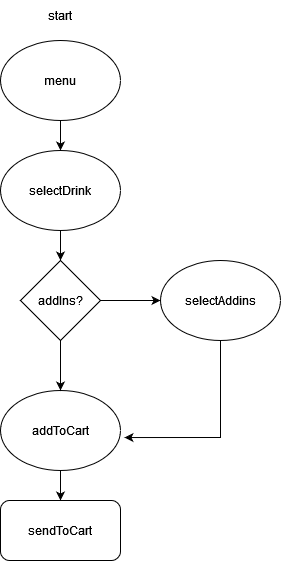

The diagram above was exported from draw.io. Its source (the exported page's mxGraphModel, read from the mxfile embedded in the PNG):
<mxGraphModel dx="785" dy="473" grid="1" gridSize="10" guides="1" tooltips="1" connect="1" arrows="1" fold="1" page="1" pageScale="1" pageWidth="850" pageHeight="1100" math="0" shadow="0">
  <root>
    <mxCell id="0" />
    <mxCell id="1" parent="0" />
    <mxCell id="62VfcScqpp-z_3v24PVg-1" value="start" style="text;html=1;strokeColor=none;fillColor=none;align=center;verticalAlign=middle;whiteSpace=wrap;rounded=0;" parent="1" vertex="1">
      <mxGeometry x="340" y="50" width="60" height="30" as="geometry" />
    </mxCell>
    <mxCell id="62VfcScqpp-z_3v24PVg-10" value="" style="edgeStyle=orthogonalEdgeStyle;rounded=0;orthogonalLoop=1;jettySize=auto;html=1;" parent="1" source="62VfcScqpp-z_3v24PVg-2" target="62VfcScqpp-z_3v24PVg-3" edge="1">
      <mxGeometry relative="1" as="geometry" />
    </mxCell>
    <mxCell id="62VfcScqpp-z_3v24PVg-2" value="menu" style="ellipse;whiteSpace=wrap;html=1;" parent="1" vertex="1">
      <mxGeometry x="310" y="90" width="120" height="80" as="geometry" />
    </mxCell>
    <mxCell id="62VfcScqpp-z_3v24PVg-12" value="" style="edgeStyle=orthogonalEdgeStyle;rounded=0;orthogonalLoop=1;jettySize=auto;html=1;" parent="1" source="62VfcScqpp-z_3v24PVg-3" target="62VfcScqpp-z_3v24PVg-11" edge="1">
      <mxGeometry relative="1" as="geometry" />
    </mxCell>
    <mxCell id="62VfcScqpp-z_3v24PVg-3" value="selectDrink" style="ellipse;whiteSpace=wrap;html=1;" parent="1" vertex="1">
      <mxGeometry x="310" y="200" width="120" height="80" as="geometry" />
    </mxCell>
    <mxCell id="62VfcScqpp-z_3v24PVg-15" style="edgeStyle=orthogonalEdgeStyle;rounded=0;orthogonalLoop=1;jettySize=auto;html=1;entryX=1.033;entryY=0.588;entryDx=0;entryDy=0;entryPerimeter=0;" parent="1" source="62VfcScqpp-z_3v24PVg-4" target="62VfcScqpp-z_3v24PVg-5" edge="1">
      <mxGeometry relative="1" as="geometry">
        <Array as="points">
          <mxPoint x="530" y="487" />
        </Array>
      </mxGeometry>
    </mxCell>
    <mxCell id="62VfcScqpp-z_3v24PVg-4" value="selectAddins" style="ellipse;whiteSpace=wrap;html=1;" parent="1" vertex="1">
      <mxGeometry x="470" y="310" width="120" height="80" as="geometry" />
    </mxCell>
    <mxCell id="62VfcScqpp-z_3v24PVg-17" value="" style="edgeStyle=orthogonalEdgeStyle;rounded=0;orthogonalLoop=1;jettySize=auto;html=1;" parent="1" source="62VfcScqpp-z_3v24PVg-5" target="62VfcScqpp-z_3v24PVg-16" edge="1">
      <mxGeometry relative="1" as="geometry" />
    </mxCell>
    <mxCell id="62VfcScqpp-z_3v24PVg-5" value="addToCart" style="ellipse;whiteSpace=wrap;html=1;" parent="1" vertex="1">
      <mxGeometry x="310" y="440" width="120" height="80" as="geometry" />
    </mxCell>
    <mxCell id="62VfcScqpp-z_3v24PVg-13" value="" style="edgeStyle=orthogonalEdgeStyle;rounded=0;orthogonalLoop=1;jettySize=auto;html=1;" parent="1" source="62VfcScqpp-z_3v24PVg-11" target="62VfcScqpp-z_3v24PVg-4" edge="1">
      <mxGeometry relative="1" as="geometry" />
    </mxCell>
    <mxCell id="62VfcScqpp-z_3v24PVg-14" value="" style="edgeStyle=orthogonalEdgeStyle;rounded=0;orthogonalLoop=1;jettySize=auto;html=1;" parent="1" source="62VfcScqpp-z_3v24PVg-11" target="62VfcScqpp-z_3v24PVg-5" edge="1">
      <mxGeometry relative="1" as="geometry" />
    </mxCell>
    <mxCell id="62VfcScqpp-z_3v24PVg-11" value="addIns?" style="rhombus;whiteSpace=wrap;html=1;" parent="1" vertex="1">
      <mxGeometry x="330" y="310" width="80" height="80" as="geometry" />
    </mxCell>
    <mxCell id="62VfcScqpp-z_3v24PVg-16" value="sendToCart" style="rounded=1;whiteSpace=wrap;html=1;" parent="1" vertex="1">
      <mxGeometry x="310" y="550" width="120" height="60" as="geometry" />
    </mxCell>
  </root>
</mxGraphModel>